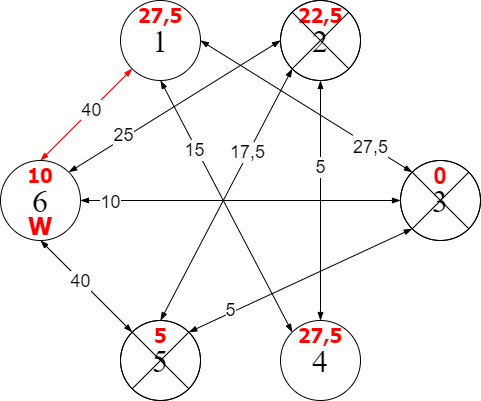

The diagram above was exported from draw.io. Its source (the exported page's mxGraphModel, read from the mxfile embedded in the PNG):
<mxGraphModel dx="462" dy="794" grid="1" gridSize="10" guides="1" tooltips="1" connect="1" arrows="1" fold="1" page="1" pageScale="1" pageWidth="827" pageHeight="1169" math="0" shadow="0">
  <root>
    <mxCell id="0" />
    <mxCell id="1" parent="0" />
    <mxCell id="FIgllKlil221bUkcnXo4-2" value="&lt;font face=&quot;Times New Roman&quot; style=&quot;font-size: 32px&quot;&gt;2&lt;/font&gt;" style="ellipse;whiteSpace=wrap;html=1;aspect=fixed;" parent="1" vertex="1">
      <mxGeometry x="400" y="80" width="80" height="80" as="geometry" />
    </mxCell>
    <mxCell id="FIgllKlil221bUkcnXo4-3" value="&lt;font face=&quot;Times New Roman&quot; style=&quot;font-size: 32px&quot;&gt;1&lt;/font&gt;" style="ellipse;whiteSpace=wrap;html=1;aspect=fixed;" parent="1" vertex="1">
      <mxGeometry x="240" y="80" width="80" height="80" as="geometry" />
    </mxCell>
    <mxCell id="FIgllKlil221bUkcnXo4-4" value="&lt;font face=&quot;Times New Roman&quot; style=&quot;font-size: 32px&quot;&gt;3&lt;/font&gt;" style="ellipse;whiteSpace=wrap;html=1;aspect=fixed;" parent="1" vertex="1">
      <mxGeometry x="520" y="240" width="80" height="80" as="geometry" />
    </mxCell>
    <mxCell id="FIgllKlil221bUkcnXo4-5" value="&lt;font style=&quot;font-size: 32px&quot; face=&quot;Times New Roman&quot;&gt;5&lt;/font&gt;" style="ellipse;whiteSpace=wrap;html=1;aspect=fixed;" parent="1" vertex="1">
      <mxGeometry x="240" y="400" width="80" height="80" as="geometry" />
    </mxCell>
    <mxCell id="FIgllKlil221bUkcnXo4-6" value="&lt;font face=&quot;Times New Roman&quot; style=&quot;font-size: 32px&quot;&gt;4&lt;/font&gt;" style="ellipse;whiteSpace=wrap;html=1;aspect=fixed;" parent="1" vertex="1">
      <mxGeometry x="400" y="400" width="80" height="80" as="geometry" />
    </mxCell>
    <mxCell id="c92dL4X981BoodxEPkon-1" value="&lt;font face=&quot;Times New Roman&quot; style=&quot;font-size: 32px&quot;&gt;6&lt;/font&gt;" style="ellipse;whiteSpace=wrap;html=1;aspect=fixed;" parent="1" vertex="1">
      <mxGeometry x="120" y="240" width="80" height="80" as="geometry" />
    </mxCell>
    <mxCell id="c92dL4X981BoodxEPkon-4" value="" style="endArrow=blockThin;html=1;rounded=0;fontSize=32;exitX=1;exitY=0.5;exitDx=0;exitDy=0;entryX=0;entryY=0;entryDx=0;entryDy=0;startArrow=blockThin;startFill=1;endFill=1;strokeColor=#000000;" parent="1" source="FIgllKlil221bUkcnXo4-3" target="FIgllKlil221bUkcnXo4-4" edge="1">
      <mxGeometry width="50" height="50" relative="1" as="geometry">
        <mxPoint x="360" y="380" as="sourcePoint" />
        <mxPoint x="410" y="330" as="targetPoint" />
      </mxGeometry>
    </mxCell>
    <mxCell id="c92dL4X981BoodxEPkon-5" value="&lt;font style=&quot;font-size: 18px&quot;&gt;27,5&lt;/font&gt;" style="edgeLabel;html=1;align=center;verticalAlign=middle;resizable=0;points=[];fontSize=32;" parent="c92dL4X981BoodxEPkon-4" vertex="1" connectable="0">
      <mxGeometry x="-0.1016" y="1" relative="1" as="geometry">
        <mxPoint x="74" y="42" as="offset" />
      </mxGeometry>
    </mxCell>
    <mxCell id="c92dL4X981BoodxEPkon-6" value="" style="endArrow=blockThin;html=1;rounded=0;fontSize=32;exitX=0.5;exitY=1;exitDx=0;exitDy=0;entryX=0;entryY=0;entryDx=0;entryDy=0;startArrow=blockThin;startFill=1;endFill=1;" parent="1" source="FIgllKlil221bUkcnXo4-3" target="FIgllKlil221bUkcnXo4-6" edge="1">
      <mxGeometry width="50" height="50" relative="1" as="geometry">
        <mxPoint x="318.2842712474619" y="158.2842712474619" as="sourcePoint" />
        <mxPoint x="541.7157287525381" y="261.7157287525381" as="targetPoint" />
      </mxGeometry>
    </mxCell>
    <mxCell id="c92dL4X981BoodxEPkon-17" value="15" style="edgeLabel;html=1;align=center;verticalAlign=middle;resizable=0;points=[];fontSize=18;" parent="c92dL4X981BoodxEPkon-6" vertex="1" connectable="0">
      <mxGeometry x="-0.4586" y="-2" relative="1" as="geometry">
        <mxPoint as="offset" />
      </mxGeometry>
    </mxCell>
    <mxCell id="c92dL4X981BoodxEPkon-8" value="" style="endArrow=blockThin;html=1;rounded=0;fontSize=32;exitX=0;exitY=1;exitDx=0;exitDy=0;entryX=0.5;entryY=0;entryDx=0;entryDy=0;startArrow=blockThin;startFill=1;endFill=1;strokeColor=#FF0000;" parent="1" source="FIgllKlil221bUkcnXo4-3" target="c92dL4X981BoodxEPkon-1" edge="1">
      <mxGeometry width="50" height="50" relative="1" as="geometry">
        <mxPoint x="328.2842712474619" y="168.2842712474619" as="sourcePoint" />
        <mxPoint x="551.7157287525381" y="271.7157287525381" as="targetPoint" />
      </mxGeometry>
    </mxCell>
    <mxCell id="c92dL4X981BoodxEPkon-18" value="40" style="edgeLabel;html=1;align=center;verticalAlign=middle;resizable=0;points=[];fontSize=18;" parent="c92dL4X981BoodxEPkon-8" vertex="1" connectable="0">
      <mxGeometry x="-0.2975" y="4" relative="1" as="geometry">
        <mxPoint x="-12" y="6" as="offset" />
      </mxGeometry>
    </mxCell>
    <mxCell id="c92dL4X981BoodxEPkon-10" value="" style="endArrow=blockThin;html=1;rounded=0;fontSize=32;exitX=0.5;exitY=1;exitDx=0;exitDy=0;entryX=0.5;entryY=0;entryDx=0;entryDy=0;startArrow=blockThin;startFill=1;endFill=1;strokeColor=default;" parent="1" source="FIgllKlil221bUkcnXo4-2" target="FIgllKlil221bUkcnXo4-6" edge="1">
      <mxGeometry width="50" height="50" relative="1" as="geometry">
        <mxPoint x="261.7157287525381" y="158.2842712474619" as="sourcePoint" />
        <mxPoint x="198.2842712474619" y="261.7157287525381" as="targetPoint" />
      </mxGeometry>
    </mxCell>
    <mxCell id="c92dL4X981BoodxEPkon-19" value="5" style="edgeLabel;html=1;align=center;verticalAlign=middle;resizable=0;points=[];fontSize=18;" parent="c92dL4X981BoodxEPkon-10" vertex="1" connectable="0">
      <mxGeometry x="-0.2833" y="-1" relative="1" as="geometry">
        <mxPoint as="offset" />
      </mxGeometry>
    </mxCell>
    <mxCell id="c92dL4X981BoodxEPkon-12" value="" style="endArrow=blockThin;html=1;rounded=0;fontSize=32;exitX=0;exitY=1;exitDx=0;exitDy=0;entryX=0.5;entryY=0;entryDx=0;entryDy=0;startArrow=blockThin;startFill=1;endFill=1;strokeColor=#000000;" parent="1" source="FIgllKlil221bUkcnXo4-2" target="FIgllKlil221bUkcnXo4-5" edge="1">
      <mxGeometry width="50" height="50" relative="1" as="geometry">
        <mxPoint x="450" y="170" as="sourcePoint" />
        <mxPoint x="450" y="410" as="targetPoint" />
      </mxGeometry>
    </mxCell>
    <mxCell id="c92dL4X981BoodxEPkon-20" value="17,5" style="edgeLabel;html=1;align=center;verticalAlign=middle;resizable=0;points=[];fontSize=18;" parent="c92dL4X981BoodxEPkon-12" vertex="1" connectable="0">
      <mxGeometry x="-0.3319" y="-1" relative="1" as="geometry">
        <mxPoint as="offset" />
      </mxGeometry>
    </mxCell>
    <mxCell id="c92dL4X981BoodxEPkon-13" value="" style="endArrow=blockThin;html=1;rounded=0;fontSize=32;exitX=0;exitY=0.5;exitDx=0;exitDy=0;entryX=1;entryY=0;entryDx=0;entryDy=0;startArrow=blockThin;startFill=1;endFill=1;strokeColor=default;" parent="1" source="FIgllKlil221bUkcnXo4-2" target="c92dL4X981BoodxEPkon-1" edge="1">
      <mxGeometry width="50" height="50" relative="1" as="geometry">
        <mxPoint x="460" y="180" as="sourcePoint" />
        <mxPoint x="460" y="420" as="targetPoint" />
      </mxGeometry>
    </mxCell>
    <mxCell id="c92dL4X981BoodxEPkon-21" value="25" style="edgeLabel;html=1;align=center;verticalAlign=middle;resizable=0;points=[];fontSize=18;" parent="c92dL4X981BoodxEPkon-13" vertex="1" connectable="0">
      <mxGeometry x="0.4786" y="-3" relative="1" as="geometry">
        <mxPoint as="offset" />
      </mxGeometry>
    </mxCell>
    <mxCell id="c92dL4X981BoodxEPkon-14" value="" style="endArrow=blockThin;html=1;rounded=0;fontSize=32;exitX=0;exitY=0.5;exitDx=0;exitDy=0;entryX=1;entryY=0.5;entryDx=0;entryDy=0;startArrow=blockThin;startFill=1;endFill=1;strokeColor=#000000;" parent="1" source="FIgllKlil221bUkcnXo4-4" target="c92dL4X981BoodxEPkon-1" edge="1">
      <mxGeometry width="50" height="50" relative="1" as="geometry">
        <mxPoint x="470" y="190" as="sourcePoint" />
        <mxPoint x="470" y="430" as="targetPoint" />
      </mxGeometry>
    </mxCell>
    <mxCell id="c92dL4X981BoodxEPkon-23" value="10" style="edgeLabel;html=1;align=center;verticalAlign=middle;resizable=0;points=[];fontSize=18;" parent="c92dL4X981BoodxEPkon-14" vertex="1" connectable="0">
      <mxGeometry x="0.8188" y="1" relative="1" as="geometry">
        <mxPoint as="offset" />
      </mxGeometry>
    </mxCell>
    <mxCell id="c92dL4X981BoodxEPkon-15" value="" style="endArrow=blockThin;html=1;rounded=0;fontSize=32;exitX=0;exitY=1;exitDx=0;exitDy=0;entryX=1;entryY=0;entryDx=0;entryDy=0;startArrow=blockThin;startFill=1;endFill=1;strokeColor=#000000;" parent="1" source="FIgllKlil221bUkcnXo4-4" target="FIgllKlil221bUkcnXo4-5" edge="1">
      <mxGeometry width="50" height="50" relative="1" as="geometry">
        <mxPoint x="480" y="200" as="sourcePoint" />
        <mxPoint x="480" y="440" as="targetPoint" />
      </mxGeometry>
    </mxCell>
    <mxCell id="c92dL4X981BoodxEPkon-24" value="5" style="edgeLabel;html=1;align=center;verticalAlign=middle;resizable=0;points=[];fontSize=18;" parent="c92dL4X981BoodxEPkon-15" vertex="1" connectable="0">
      <mxGeometry x="0.7455" y="-2" relative="1" as="geometry">
        <mxPoint x="14" y="-7" as="offset" />
      </mxGeometry>
    </mxCell>
    <mxCell id="c92dL4X981BoodxEPkon-16" value="" style="endArrow=blockThin;html=1;rounded=0;fontSize=32;exitX=0.5;exitY=1;exitDx=0;exitDy=0;entryX=0;entryY=0;entryDx=0;entryDy=0;startArrow=blockThin;startFill=1;endFill=1;strokeColor=default;" parent="1" source="c92dL4X981BoodxEPkon-1" target="FIgllKlil221bUkcnXo4-5" edge="1">
      <mxGeometry width="50" height="50" relative="1" as="geometry">
        <mxPoint x="421.7157287525381" y="158.2842712474619" as="sourcePoint" />
        <mxPoint x="290" y="410" as="targetPoint" />
      </mxGeometry>
    </mxCell>
    <mxCell id="c92dL4X981BoodxEPkon-25" value="40" style="edgeLabel;html=1;align=center;verticalAlign=middle;resizable=0;points=[];fontSize=18;" parent="c92dL4X981BoodxEPkon-16" vertex="1" connectable="0">
      <mxGeometry x="-0.2259" y="-1" relative="1" as="geometry">
        <mxPoint x="5" y="4" as="offset" />
      </mxGeometry>
    </mxCell>
    <mxCell id="l5uK21Z-3Vn2UL0_r1hB-1" value="&lt;font color=&quot;#ff0000&quot; size=&quot;1&quot;&gt;&lt;b style=&quot;font-size: 24px&quot;&gt;0&lt;/b&gt;&lt;/font&gt;" style="text;html=1;strokeColor=none;fillColor=none;align=center;verticalAlign=middle;whiteSpace=wrap;rounded=0;fontSize=20;" vertex="1" parent="1">
      <mxGeometry x="530" y="240" width="60" height="30" as="geometry" />
    </mxCell>
    <mxCell id="l5uK21Z-3Vn2UL0_r1hB-2" value="&lt;font color=&quot;#ff0000&quot; face=&quot;Tahoma&quot; size=&quot;1&quot;&gt;&lt;b style=&quot;font-size: 20px&quot;&gt;27,5&lt;/b&gt;&lt;/font&gt;" style="text;html=1;strokeColor=none;fillColor=none;align=center;verticalAlign=middle;whiteSpace=wrap;rounded=0;fontSize=20;" vertex="1" parent="1">
      <mxGeometry x="250" y="80" width="60" height="30" as="geometry" />
    </mxCell>
    <mxCell id="l5uK21Z-3Vn2UL0_r1hB-3" value="&lt;font color=&quot;#ff0000&quot; face=&quot;Tahoma&quot; size=&quot;1&quot;&gt;&lt;b style=&quot;font-size: 20px&quot;&gt;22,5&lt;/b&gt;&lt;/font&gt;" style="text;html=1;strokeColor=none;fillColor=none;align=center;verticalAlign=middle;whiteSpace=wrap;rounded=0;fontSize=20;" vertex="1" parent="1">
      <mxGeometry x="410" y="80" width="60" height="30" as="geometry" />
    </mxCell>
    <mxCell id="l5uK21Z-3Vn2UL0_r1hB-4" value="&lt;font color=&quot;#ff0000&quot; face=&quot;Tahoma&quot; size=&quot;1&quot;&gt;&lt;b style=&quot;font-size: 20px&quot;&gt;10&lt;/b&gt;&lt;/font&gt;" style="text;html=1;strokeColor=none;fillColor=none;align=center;verticalAlign=middle;whiteSpace=wrap;rounded=0;fontSize=20;" vertex="1" parent="1">
      <mxGeometry x="130" y="240" width="60" height="30" as="geometry" />
    </mxCell>
    <mxCell id="l5uK21Z-3Vn2UL0_r1hB-5" value="&lt;font color=&quot;#ff0000&quot; face=&quot;Tahoma&quot; size=&quot;1&quot;&gt;&lt;b style=&quot;font-size: 20px&quot;&gt;5&lt;/b&gt;&lt;/font&gt;" style="text;html=1;strokeColor=none;fillColor=none;align=center;verticalAlign=middle;whiteSpace=wrap;rounded=0;fontSize=20;" vertex="1" parent="1">
      <mxGeometry x="250" y="400" width="60" height="30" as="geometry" />
    </mxCell>
    <mxCell id="l5uK21Z-3Vn2UL0_r1hB-6" value="&lt;font color=&quot;#ff0000&quot; face=&quot;Tahoma&quot; size=&quot;1&quot;&gt;&lt;b style=&quot;font-size: 20px&quot;&gt;27,5&lt;/b&gt;&lt;/font&gt;" style="text;html=1;strokeColor=none;fillColor=none;align=center;verticalAlign=middle;whiteSpace=wrap;rounded=0;fontSize=20;" vertex="1" parent="1">
      <mxGeometry x="410" y="400" width="60" height="30" as="geometry" />
    </mxCell>
    <mxCell id="l5uK21Z-3Vn2UL0_r1hB-7" value="&lt;font color=&quot;#ff0000&quot; face=&quot;Tahoma&quot;&gt;&lt;span style=&quot;font-size: 24px&quot;&gt;&lt;b&gt;W&lt;/b&gt;&lt;/span&gt;&lt;/font&gt;" style="text;html=1;strokeColor=none;fillColor=none;align=center;verticalAlign=middle;whiteSpace=wrap;rounded=0;fontSize=20;" vertex="1" parent="1">
      <mxGeometry x="130" y="290" width="60" height="30" as="geometry" />
    </mxCell>
    <mxCell id="l5uK21Z-3Vn2UL0_r1hB-8" value="" style="verticalLabelPosition=bottom;verticalAlign=top;html=1;shape=mxgraph.flowchart.or;fontFamily=Tahoma;fontSize=20;fontColor=#FF0000;fillColor=none;" vertex="1" parent="1">
      <mxGeometry x="520" y="240" width="80" height="80" as="geometry" />
    </mxCell>
    <mxCell id="l5uK21Z-3Vn2UL0_r1hB-9" value="" style="verticalLabelPosition=bottom;verticalAlign=top;html=1;shape=mxgraph.flowchart.or;fontFamily=Tahoma;fontSize=20;fontColor=#FF0000;fillColor=none;" vertex="1" parent="1">
      <mxGeometry x="240" y="400" width="80" height="80" as="geometry" />
    </mxCell>
    <mxCell id="l5uK21Z-3Vn2UL0_r1hB-11" value="" style="verticalLabelPosition=bottom;verticalAlign=top;html=1;shape=mxgraph.flowchart.or;fontFamily=Tahoma;fontSize=20;fontColor=#FF0000;fillColor=none;" vertex="1" parent="1">
      <mxGeometry x="400" y="80" width="80" height="80" as="geometry" />
    </mxCell>
  </root>
</mxGraphModel>